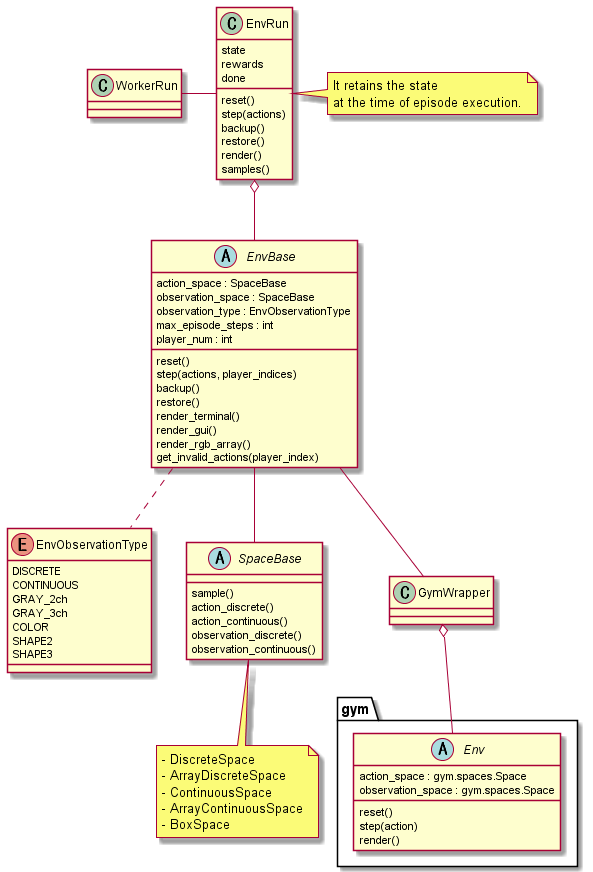

The diagram above was rendered by PlantUML. Its source (embedded in the PNG):
@startuml class_env

enum EnvObservationType {
    DISCRETE
    CONTINUOUS
    GRAY_2ch
    GRAY_3ch
    COLOR
    SHAPE2
    SHAPE3
}


abstract SpaceBase {
    sample()
    action_discrete()
    action_continuous()
    observation_discrete()
    observation_continuous()
}

note as SpaceMemo
- DiscreteSpace
- ArrayDiscreteSpace
- ContinuousSpace
- ArrayContinuousSpace
- BoxSpace
end note

SpaceBase <|-- SpaceMemo


abstract EnvBase {
    action_space : SpaceBase
    observation_space : SpaceBase
    observation_type : EnvObservationType
    max_episode_steps : int
    player_num : int
    reset()
    step(actions, player_indices)
    backup()
    restore()
    render_terminal()
    render_gui()
    render_rgb_array()
    get_invalid_actions(player_index)
} 

EnvBase .. EnvObservationType
EnvBase -- SpaceBase


abstract gym.Env {
    action_space : gym.spaces.Space
    observation_space : gym.spaces.Space
    reset()
    step(action)
    render()
}
class GymWrapper {}

GymWrapper o-- gym.Env
EnvBase -- GymWrapper

abstract SpaceBase {

}

class EnvRun {
    state
    rewards
    done
    reset()
    step(actions)
    backup()
    restore()
    render()
    samples()
}
EnvRun o-- EnvBase

note "It retains the state \nat the time of episode execution." as EnvRunMemo
EnvRun . EnvRunMemo


class WorkerRun {}
WorkerRun - EnvRun


@enduml